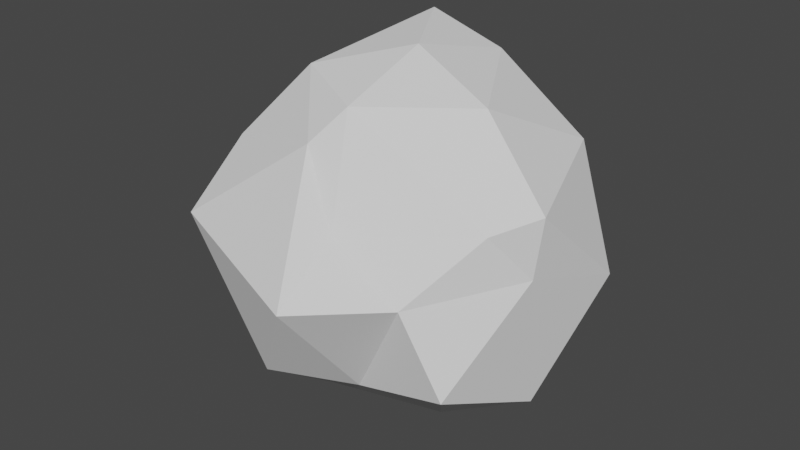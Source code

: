 # Source: smoke.blend  (saved by Blender 2.80.75; exported with 4.5.12 LTS)
import bpy
from mathutils import Matrix  # noqa: F401  (used for matrix-valued properties, if any)

bpy.ops.wm.read_factory_settings(use_empty=True)
scene = bpy.context.scene
scene.name = 'Scene'

# ---- collections
col_collection = bpy.data.collections.new('Collection'); scene.collection.children.link(col_collection)

# ---- world
world_world = bpy.data.worlds.new('World'); scene.world = world_world
world_world.use_nodes = True; world_world.node_tree.nodes.clear()
_N = world_world.node_tree.nodes; _L = world_world.node_tree.links
n0 = _N.new('ShaderNodeOutputWorld'); n0.name = 'World Output'; n0.location = (300, 300)
n1 = _N.new('ShaderNodeBackground'); n1.name = 'Background'; n1.location = (10, 300)
n1.inputs[0].default_value = (0.05088, 0.05088, 0.05088, 1.0)
_L.new(n1.outputs[0], n0.inputs[0])
n0.is_active_output = True
world_world.color = (0.05088, 0.05088, 0.05088)
world_world.use_sun_shadow = False
world_world.sun_shadow_jitter_overblur = 0.0

# ---- meshes
me_icosphere = bpy.data.meshes.new('Icosphere')
me_icosphere.from_pydata([(0.03528, 0.02442, -0.9752), (0.7792, -0.7688, -0.4082), (-0.1404, -0.9886, -0.4999), (-1.025, 0.1708, -0.4705), (-0.4232, 0.9656, -0.5491), (0.5787, 0.451, -0.2918), (0.1663, -0.8193, 0.2742), (-0.7482, -0.5056, 0.4501), (-0.6796, 0.4775, 0.5986), (0.2736, 0.8928, 0.426), (0.9597, -0.2577, 0.4129), (0.01893, -0.007408, 0.9691), (-0.1664, -0.4964, -0.8558), (0.4574, -0.3403, -0.848), (0.22, -0.7076, -0.5847), (0.8689, -0.1371, -0.7011), (0.4378, 0.1404, -0.9657), (-0.4226, -0.04856, -0.8151), (-0.8125, -0.4472, -0.4711), (-0.2797, 0.371, -0.8236), (-0.6045, 0.599, -0.4902), (0.0779, 0.8734, -0.7239), (0.9259, -0.2779, 0.0852), (1.018, 0.2896, -0.09209), (0.1879, -1.211, 0.04338), (0.5733, -0.8293, 0.03557), (-0.9436, -0.3106, 0.01685), (-0.7505, -0.8871, 0.139), (-0.6151, 0.7941, 0.07581), (-0.8423, 0.2522, -0.03156), (0.5866, 0.8021, 0.004475), (-0.1063, 0.868, -0.0254), (0.7919, -0.4639, 0.3391), (-0.1145, -0.6674, 0.6171), (-0.8682, -0.04274, 0.4509), (-0.2308, 0.8974, 0.5743), (0.7045, 0.4713, 0.4954), (0.016, -0.5258, 0.7922), (0.5126, -0.1022, 0.7787), (-0.4257, -0.309, 0.8507), (-0.2641, 0.4759, 0.9936), (0.1649, 0.4964, 0.8507)], [], [(0, 13, 12), (1, 13, 15), (0, 12, 17), (0, 17, 19), (0, 19, 16), (1, 15, 22), (2, 14, 24), (3, 18, 26), (4, 20, 28), (5, 21, 30), (1, 22, 25), (2, 24, 27), (3, 26, 29), (4, 28, 31), (5, 30, 23), (6, 32, 37), (7, 33, 39), (8, 34, 40), (9, 35, 41), (10, 36, 38), (38, 41, 11), (38, 36, 41), (36, 9, 41), (41, 40, 11), (41, 35, 40), (35, 8, 40), (40, 39, 11), (40, 34, 39), (34, 7, 39), (39, 37, 11), (39, 33, 37), (33, 6, 37), (37, 38, 11), (37, 32, 38), (32, 10, 38), (23, 36, 10), (23, 30, 36), (30, 9, 36), (31, 35, 9), (31, 28, 35), (28, 8, 35), (29, 34, 8), (29, 26, 34), (26, 7, 34), (27, 33, 7), (27, 24, 33), (24, 6, 33), (25, 32, 6), (25, 22, 32), (22, 10, 32), (30, 31, 9), (30, 21, 31), (21, 4, 31), (28, 29, 8), (28, 20, 29), (20, 3, 29), (26, 27, 7), (26, 18, 27), (18, 2, 27), (24, 25, 6), (24, 14, 25), (14, 1, 25), (22, 23, 10), (22, 15, 23), (15, 5, 23), (16, 21, 5), (16, 19, 21), (19, 4, 21), (19, 20, 4), (19, 17, 20), (17, 3, 20), (17, 18, 3), (17, 12, 18), (12, 2, 18), (15, 16, 5), (15, 13, 16), (13, 0, 16), (12, 14, 2), (12, 13, 14), (13, 1, 14)])
_uv = me_icosphere.uv_layers.new(name='UVMap')
_uv.uv.foreach_set('vector', [0.8182, 0.0, 0.7727, 0.07873, 0.8636, 0.07873, 0.7273, 0.1575, 0.6818, 0.07873, 0.6364, 0.1575, 0.09091, 0.0, 0.04545, 0.07873, 0.1364, 0.07873, 0.2727, 0.0, 0.2273, 0.07873, 0.3182, 0.07873, 0.4545, 0.0, 0.4091, 0.07873, 0.5, 0.07873, 0.7273, 0.1575, 0.6364, 0.1575, 0.6818, 0.2362, 0.9091, 0.1575, 0.8182, 0.1575, 0.8636, 0.2362, 0.1818, 0.1575, 0.09091, 0.1575, 0.1364, 0.2362, 0.3636, 0.1575, 0.2727, 0.1575, 0.3182, 0.2362, 0.5455, 0.1575, 0.4545, 0.1575, 0.5, 0.2362, 0.7273, 0.1575, 0.6818, 0.2362, 0.7727, 0.2362, 0.9091, 0.1575, 0.8636, 0.2362, 0.9545, 0.2362, 0.1818, 0.1575, 0.1364, 0.2362, 0.2273, 0.2362, 0.3636, 0.1575, 0.3182, 0.2362, 0.4091, 0.2362, 0.5455, 0.1575, 0.5, 0.2362, 0.5909, 0.2362, 0.8182, 0.3149, 0.7273, 0.3149, 0.7727, 0.3937, 1.0, 0.3149, 0.9091, 0.3149, 0.9545, 0.3937, 0.2727, 0.3149, 0.1818, 0.3149, 0.2273, 0.3937, 0.4545, 0.3149, 0.3636, 0.3149, 0.4091, 0.3937, 0.6364, 0.3149, 0.5455, 0.3149, 0.5909, 0.3937, 0.5909, 0.3937, 0.5, 0.3937, 0.5455, 0.4724, 0.5909, 0.3937, 0.5455, 0.3149, 0.5, 0.3937, 0.5455, 0.3149, 0.4545, 0.3149, 0.5, 0.3937, 0.4091, 0.3937, 0.3182, 0.3937, 0.3636, 0.4724, 0.4091, 0.3937, 0.3636, 0.3149, 0.3182, 0.3937, 0.3636, 0.3149, 0.2727, 0.3149, 0.3182, 0.3937, 0.2273, 0.3937, 0.1364, 0.3937, 0.1818, 0.4724, 0.2273, 0.3937, 0.1818, 0.3149, 0.1364, 0.3937, 0.1818, 0.3149, 0.09091, 0.3149, 0.1364, 0.3937, 0.9545, 0.3937, 0.8636, 0.3937, 0.9091, 0.4724, 0.9545, 0.3937, 0.9091, 0.3149, 0.8636, 0.3937, 0.9091, 0.3149, 0.8182, 0.3149, 0.8636, 0.3937, 0.7727, 0.3937, 0.6818, 0.3937, 0.7273, 0.4724, 0.7727, 0.3937, 0.7273, 0.3149, 0.6818, 0.3937, 0.7273, 0.3149, 0.6364, 0.3149, 0.6818, 0.3937, 0.5909, 0.2362, 0.5455, 0.3149, 0.6364, 0.3149, 0.5909, 0.2362, 0.5, 0.2362, 0.5455, 0.3149, 0.5, 0.2362, 0.4545, 0.3149, 0.5455, 0.3149, 0.4091, 0.2362, 0.3636, 0.3149, 0.4545, 0.3149, 0.4091, 0.2362, 0.3182, 0.2362, 0.3636, 0.3149, 0.3182, 0.2362, 0.2727, 0.3149, 0.3636, 0.3149, 0.2273, 0.2362, 0.1818, 0.3149, 0.2727, 0.3149, 0.2273, 0.2362, 0.1364, 0.2362, 0.1818, 0.3149, 0.1364, 0.2362, 0.09091, 0.3149, 0.1818, 0.3149, 0.9545, 0.2362, 0.9091, 0.3149, 1.0, 0.3149, 0.9545, 0.2362, 0.8636, 0.2362, 0.9091, 0.3149, 0.8636, 0.2362, 0.8182, 0.3149, 0.9091, 0.3149, 0.7727, 0.2362, 0.7273, 0.3149, 0.8182, 0.3149, 0.7727, 0.2362, 0.6818, 0.2362, 0.7273, 0.3149, 0.6818, 0.2362, 0.6364, 0.3149, 0.7273, 0.3149, 0.5, 0.2362, 0.4091, 0.2362, 0.4545, 0.3149, 0.5, 0.2362, 0.4545, 0.1575, 0.4091, 0.2362, 0.4545, 0.1575, 0.3636, 0.1575, 0.4091, 0.2362, 0.3182, 0.2362, 0.2273, 0.2362, 0.2727, 0.3149, 0.3182, 0.2362, 0.2727, 0.1575, 0.2273, 0.2362, 0.2727, 0.1575, 0.1818, 0.1575, 0.2273, 0.2362, 0.1364, 0.2362, 0.04545, 0.2362, 0.09091, 0.3149, 0.1364, 0.2362, 0.09091, 0.1575, 0.04545, 0.2362, 0.09091, 0.1575, 0.0, 0.1575, 0.04545, 0.2362, 0.8636, 0.2362, 0.7727, 0.2362, 0.8182, 0.3149, 0.8636, 0.2362, 0.8182, 0.1575, 0.7727, 0.2362, 0.8182, 0.1575, 0.7273, 0.1575, 0.7727, 0.2362, 0.6818, 0.2362, 0.5909, 0.2362, 0.6364, 0.3149, 0.6818, 0.2362, 0.6364, 0.1575, 0.5909, 0.2362, 0.6364, 0.1575, 0.5455, 0.1575, 0.5909, 0.2362, 0.5, 0.07873, 0.4545, 0.1575, 0.5455, 0.1575, 0.5, 0.07873, 0.4091, 0.07873, 0.4545, 0.1575, 0.4091, 0.07873, 0.3636, 0.1575, 0.4545, 0.1575, 0.3182, 0.07873, 0.2727, 0.1575, 0.3636, 0.1575, 0.3182, 0.07873, 0.2273, 0.07873, 0.2727, 0.1575, 0.2273, 0.07873, 0.1818, 0.1575, 0.2727, 0.1575, 0.1364, 0.07873, 0.09091, 0.1575, 0.1818, 0.1575, 0.1364, 0.07873, 0.04545, 0.07873, 0.09091, 0.1575, 0.04545, 0.07873, 0.0, 0.1575, 0.09091, 0.1575, 0.6364, 0.1575, 0.5909, 0.07873, 0.5455, 0.1575, 0.6364, 0.1575, 0.6818, 0.07873, 0.5909, 0.07873, 0.6818, 0.07873, 0.6364, 0.0, 0.5909, 0.07873, 0.8636, 0.07873, 0.8182, 0.1575, 0.9091, 0.1575, 0.8636, 0.07873, 0.7727, 0.07873, 0.8182, 0.1575, 0.7727, 0.07873, 0.7273, 0.1575, 0.8182, 0.1575])
me_icosphere.use_remesh_preserve_volume = False
me_icosphere.use_remesh_preserve_attributes = False
me_icosphere.use_mirror_vertex_groups = False
me_icosphere.update()

# ---- objects
ob_smoke_particle = bpy.data.objects.new('smoke particle', me_icosphere)

# ---- transforms, parenting, visibility, modifiers, constraints
ob_smoke_particle.location = (0.0, 0.0, 0.0)
ob_smoke_particle.lineart.crease_threshold = 0.0

# ---- collection membership
col_collection.objects.link(ob_smoke_particle)

# ---- scene / render settings (as saved in the file)
scene.frame_start = 1; scene.frame_end = 250; scene.frame_set(1)
scene.render.engine = 'BLENDER_EEVEE_NEXT'
scene.cycles.use_denoising = False
scene.cycles.samples = 128
scene.cycles.sampling_pattern = 'TABULATED_SOBOL'
scene.cycles.use_adaptive_sampling = False
scene.cycles.use_light_tree = False
scene.view_settings.view_transform = 'Filmic'
bpy.context.view_layer.update()

# ---- added for rendering (the .blend has no active camera and no usable light): camera, sun
cam_auto = bpy.data.cameras.new('AutoCamera')
cam_auto.lens = 50.0
cam_auto.sensor_width = 36.0
cam_auto.clip_end = 1000.0
ob_auto_camera = bpy.data.objects.new('AutoCamera', cam_auto)
scene.collection.objects.link(ob_auto_camera)
ob_auto_camera.location = (3.30482, -4.09237, 2.65571)
ob_auto_camera.rotation_euler = (1.09748, -7.21219e-08, 0.694738)
scene.camera = ob_auto_camera
light_auto_sun = bpy.data.lights.new('AutoSun', 'SUN')
light_auto_sun.energy = 3.0
light_auto_sun.angle = 0.0523599
ob_auto_sun = bpy.data.objects.new('AutoSun', light_auto_sun)
scene.collection.objects.link(ob_auto_sun)
ob_auto_sun.rotation_euler = (0.872665, 0.174533, 0.523599)
bpy.context.view_layer.update()
